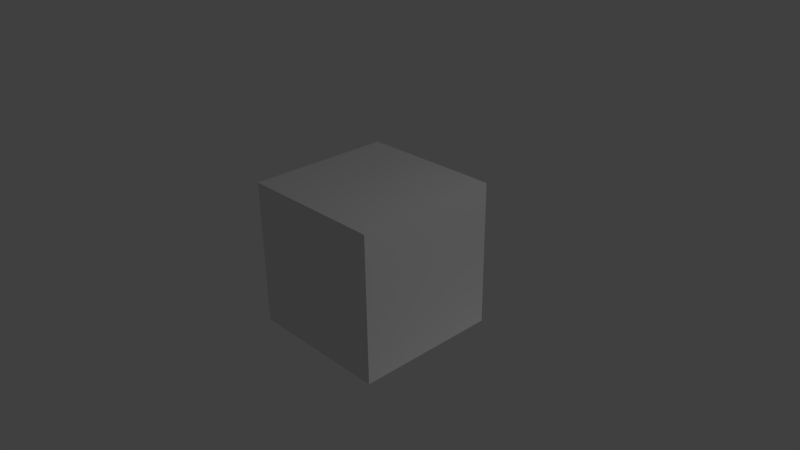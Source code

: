 # Source: cube.blend  (saved by Blender 2.75.0; exported with 4.5.12 LTS)
import bpy
from mathutils import Matrix  # noqa: F401  (used for matrix-valued properties, if any)

bpy.ops.wm.read_factory_settings(use_empty=True)
scene = bpy.context.scene
scene.name = 'Scene'

# ---- collections
col_collection_1 = bpy.data.collections.new('Collection 1'); scene.collection.children.link(col_collection_1)

# ---- materials (node trees are filled in below, after node groups)
mat_material = bpy.data.materials.new('Material')
mat_material.alpha_threshold = 0.0
mat_material.use_transparent_shadow = False
mat_material.preview_render_type = 'CUBE'
mat_material.roughness = 0.5
mat_material.line_color = (0.0, 0.0, 0.0, 1.0)

# ---- material node trees

# ---- world
world_world = bpy.data.worlds.new('World'); scene.world = world_world
world_world.color = (0.05088, 0.05088, 0.05088)
world_world.use_sun_shadow = False
world_world.sun_shadow_jitter_overblur = 0.0
world_world.cycles.sampling_method = 'MANUAL'
world_world.cycles.sample_map_resolution = 256

# ---- cameras
cam_camera = bpy.data.cameras.new('Camera')
cam_camera.clip_end = 100.0
cam_camera.lens = 35.0
cam_camera.sensor_width = 32.0
cam_camera.sensor_height = 18.0
cam_camera.ortho_scale = 7.314
cam_camera.dof.focus_distance = 0.0
cam_camera.dof.aperture_fstop = 128.0

# ---- lights
light_lamp_001 = bpy.data.lights.new('Lamp.001', 'POINT')
light_lamp_001.transmission_factor = 0.0
light_lamp_001.cutoff_distance = 30.0
light_lamp_001.energy = 100.0
light_lamp_001.shadow_buffer_clip_start = 1.001
light_lamp_001.shadow_soft_size = 0.1
light_lamp_001.shadow_maximum_resolution = 0.006
light_lamp_001.use_absolute_resolution = True
light_lamp_001.cycles.use_multiple_importance_sampling = False
light_lamp = bpy.data.lights.new('Lamp', 'POINT')
light_lamp.transmission_factor = 0.0
light_lamp.cutoff_distance = 30.0
light_lamp.energy = 100.0
light_lamp.shadow_buffer_clip_start = 1.001
light_lamp.shadow_soft_size = 0.1
light_lamp.shadow_maximum_resolution = 0.006
light_lamp.use_absolute_resolution = True
light_lamp.cycles.use_multiple_importance_sampling = False

# ---- meshes
me_cube = bpy.data.meshes.new('Cube')
me_cube.from_pydata([(1.0, 1.0, -1.0), (1.0, -1.0, -1.0), (-1.0, -1.0, -1.0), (-1.0, 1.0, -1.0), (1.0, 1.0, 1.0), (1.0, -1.0, 1.0), (-1.0, -1.0, 1.0), (-1.0, 1.0, 1.0)], [], [(0, 1, 2, 3), (4, 7, 6, 5), (0, 4, 5, 1), (1, 5, 6, 2), (2, 6, 7, 3), (4, 0, 3, 7)])
_uv = me_cube.uv_layers.new(name='UVMap')
_uv.uv.foreach_set('vector', [0.2941, 0.7065, 0.0003867, 0.6445, 0.1442, 0.3191, 0.4695, 0.4629, 0.8283, 0.6224, 0.5458, 0.4975, 0.6982, 0.2859, 0.9532, 0.3398, 0.2941, 0.7065, 0.3561, 1.0, 0.0003866, 1.0, 0.0003867, 0.6445, 0.9532, 0.03087, 0.9532, 0.3398, 0.6982, 0.2859, 0.6443, 0.03087, 0.6443, 0.03087, 0.6982, 0.2859, 0.5458, 0.4975, 0.3245, 0.207, 0.3561, 1.0, 0.2941, 0.7065, 0.4695, 0.4629, 0.7243, 0.7973])
me_cube.materials.append(mat_material)
me_cube.use_remesh_preserve_volume = False
me_cube.use_remesh_preserve_attributes = False
me_cube.use_mirror_vertex_groups = False
me_cube.update()

# ---- objects
ob_lamp_001 = bpy.data.objects.new('Lamp.001', light_lamp_001)
ob_cube = bpy.data.objects.new('Cube', me_cube)
ob_lamp = bpy.data.objects.new('Lamp', light_lamp)
ob_camera = bpy.data.objects.new('Camera', cam_camera)

# ---- transforms, parenting, visibility, modifiers, constraints
ob_lamp_001.location = (4.076, 1.005, -5.247)
ob_lamp_001.rotation_euler = (0.6503, 0.05522, 1.866)
ob_lamp_001.lock_rotations_4d = False
ob_lamp_001.empty_display_type = 'ARROWS'
ob_lamp_001.color = (0.0, 0.0, 0.0, 0.0)
ob_lamp_001.lineart.crease_threshold = 0.0
ob_cube.location = (0.0, 0.0, 0.0)
ob_cube.lock_rotations_4d = False
ob_cube.empty_display_type = 'ARROWS'
ob_cube.lineart.crease_threshold = 0.0
ob_lamp.location = (4.076, 1.005, 5.904)
ob_lamp.rotation_euler = (0.6503, 0.05522, 1.866)
ob_lamp.lock_rotations_4d = False
ob_lamp.empty_display_type = 'ARROWS'
ob_lamp.color = (0.0, 0.0, 0.0, 0.0)
ob_lamp.lineart.crease_threshold = 0.0
ob_camera.location = (7.481, -6.508, 5.344)
ob_camera.rotation_euler = (1.109, 0.01082, 0.8149)
ob_camera.lock_rotations_4d = False
ob_camera.empty_display_type = 'ARROWS'
ob_camera.color = (0.0, 0.0, 0.0, 0.0)
ob_camera.display_type = 'WIRE'
ob_camera.lineart.crease_threshold = 0.0

# ---- collection membership
col_collection_1.objects.link(ob_lamp_001)
col_collection_1.objects.link(ob_cube)
col_collection_1.objects.link(ob_lamp)
col_collection_1.objects.link(ob_camera)

# ---- scene / render settings (as saved in the file)
scene.camera = ob_camera
scene.frame_start = 1; scene.frame_end = 250; scene.frame_set(1)
scene.render.engine = 'BLENDER_EEVEE_NEXT'
scene.render.image_settings.compression = 90
scene.render.resolution_percentage = 50
scene.render.dither_intensity = 0.0
scene.render.use_bake_selected_to_active = True
scene.cycles.use_denoising = False
scene.cycles.samples = 10
scene.cycles.sampling_pattern = 'TABULATED_SOBOL'
scene.cycles.light_sampling_threshold = 0.0
scene.cycles.use_adaptive_sampling = False
scene.cycles.use_light_tree = False
scene.cycles.blur_glossy = 0.0
scene.cycles.volume_bounces = 1
scene.cycles.pixel_filter_type = 'GAUSSIAN'
scene.cycles.sample_clamp_indirect = 0.0
scene.view_settings.view_transform = 'Standard'
bpy.context.view_layer.update()
